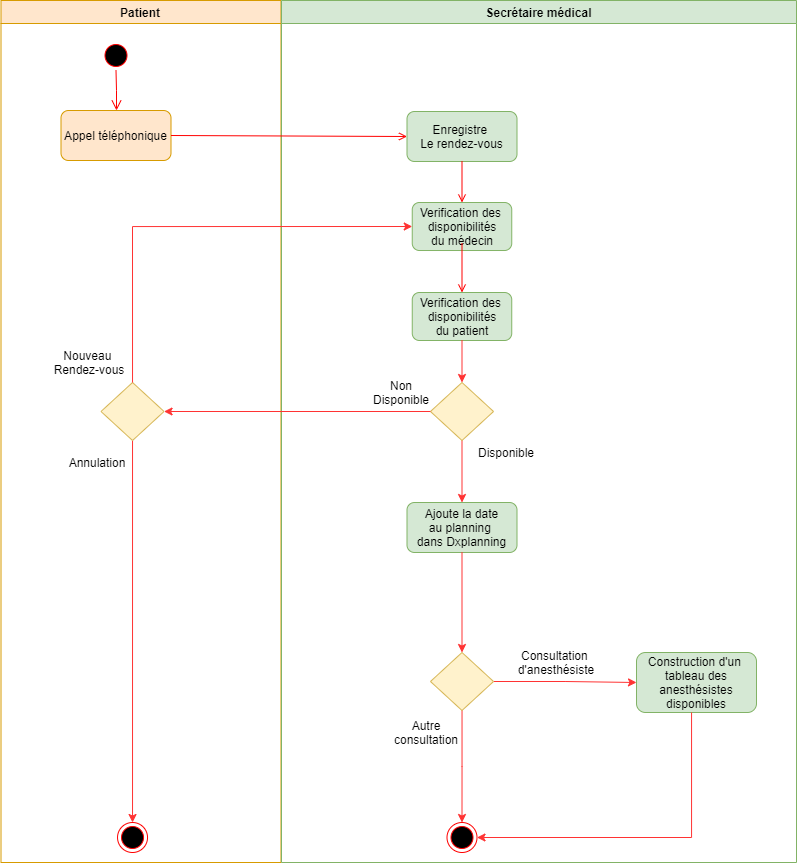

The diagram above was exported from draw.io. Its source (the exported page's mxGraphModel, read from the mxfile embedded in the PNG):
<mxGraphModel dx="920" dy="447" grid="1" gridSize="10" guides="1" tooltips="1" connect="1" arrows="1" fold="1" page="1" pageScale="1" pageWidth="1169" pageHeight="826" background="none" math="0" shadow="0">
  <root>
    <mxCell id="0" />
    <mxCell id="1" parent="0" />
    <mxCell id="2" value="Patient" style="swimlane;whiteSpace=wrap;fillColor=#ffe6cc;strokeColor=#d79b00;" parent="1" vertex="1">
      <mxGeometry x="164.5" y="128" width="280" height="862" as="geometry" />
    </mxCell>
    <mxCell id="5" value="" style="ellipse;shape=startState;fillColor=#000000;strokeColor=#ff0000;" parent="2" vertex="1">
      <mxGeometry x="100" y="40" width="30" height="30" as="geometry" />
    </mxCell>
    <mxCell id="6" value="" style="edgeStyle=elbowEdgeStyle;elbow=horizontal;verticalAlign=bottom;endArrow=open;endSize=8;strokeColor=#FF0000;endFill=1;rounded=0" parent="2" source="5" target="7" edge="1">
      <mxGeometry x="100" y="40" as="geometry">
        <mxPoint x="115" y="110" as="targetPoint" />
      </mxGeometry>
    </mxCell>
    <mxCell id="7" value="Appel téléphonique" style="rounded=1;fillColor=#ffe6cc;strokeColor=#d79b00;" parent="2" vertex="1">
      <mxGeometry x="60" y="110" width="110" height="50" as="geometry" />
    </mxCell>
    <mxCell id="9vLBO1XXXsr3e9QOIPtA-57" value="Nouveau&amp;nbsp;&lt;br&gt;Rendez-vous" style="text;html=1;strokeColor=none;fillColor=none;align=center;verticalAlign=middle;whiteSpace=wrap;rounded=0;" vertex="1" parent="2">
      <mxGeometry x="50" y="352" width="75.5" height="20" as="geometry" />
    </mxCell>
    <mxCell id="9vLBO1XXXsr3e9QOIPtA-53" value="" style="ellipse;html=1;shape=endState;fillColor=#000000;strokeColor=#ff0000;" vertex="1" parent="2">
      <mxGeometry x="116.53" y="822" width="30" height="30" as="geometry" />
    </mxCell>
    <mxCell id="9vLBO1XXXsr3e9QOIPtA-52" style="edgeStyle=orthogonalEdgeStyle;rounded=0;orthogonalLoop=1;jettySize=auto;html=1;exitX=0.5;exitY=1;exitDx=0;exitDy=0;strokeColor=#FF3333;" edge="1" parent="2" source="9vLBO1XXXsr3e9QOIPtA-67" target="9vLBO1XXXsr3e9QOIPtA-53">
      <mxGeometry relative="1" as="geometry">
        <mxPoint x="115" y="472" as="targetPoint" />
        <mxPoint x="115" y="400" as="sourcePoint" />
      </mxGeometry>
    </mxCell>
    <mxCell id="9vLBO1XXXsr3e9QOIPtA-67" value="" style="rhombus;whiteSpace=wrap;html=1;rounded=0;fillColor=#fff2cc;strokeColor=#d6b656;" vertex="1" parent="2">
      <mxGeometry x="100.00000000000003" y="382" width="63.06" height="58" as="geometry" />
    </mxCell>
    <mxCell id="9vLBO1XXXsr3e9QOIPtA-55" value="Annulation" style="text;html=1;strokeColor=none;fillColor=none;align=center;verticalAlign=middle;whiteSpace=wrap;rounded=0;" vertex="1" parent="2">
      <mxGeometry x="76.53" y="452" width="40" height="20" as="geometry" />
    </mxCell>
    <mxCell id="3" value="Secrétaire médical" style="swimlane;whiteSpace=wrap;startSize=23;fillColor=#d5e8d4;strokeColor=#82b366;" parent="1" vertex="1">
      <mxGeometry x="445" y="128" width="515" height="862" as="geometry" />
    </mxCell>
    <mxCell id="15" value="Enregistre &#10;Le rendez-vous" style="rounded=1;fillColor=#d5e8d4;strokeColor=#82b366;" parent="3" vertex="1">
      <mxGeometry x="125.5" y="111" width="110" height="50" as="geometry" />
    </mxCell>
    <mxCell id="26" value="" style="edgeStyle=elbowEdgeStyle;elbow=horizontal;verticalAlign=bottom;endArrow=open;endSize=8;strokeColor=#FF0000;endFill=1;rounded=0" parent="3" target="15" edge="1">
      <mxGeometry x="180" y="91" as="geometry">
        <mxPoint x="280" y="141" as="targetPoint" />
        <mxPoint x="197.5" y="136" as="sourcePoint" />
      </mxGeometry>
    </mxCell>
    <mxCell id="17" value="" style="endArrow=open;strokeColor=#FF0000;endFill=1;rounded=0;entryX=0.5;entryY=0;entryDx=0;entryDy=0;" parent="3" source="15" target="9vLBO1XXXsr3e9QOIPtA-35" edge="1">
      <mxGeometry relative="1" as="geometry">
        <mxPoint x="180.49999999999977" y="253" as="targetPoint" />
      </mxGeometry>
    </mxCell>
    <mxCell id="9vLBO1XXXsr3e9QOIPtA-35" value="Verification des&amp;nbsp;&lt;br&gt;disponibilités&lt;br&gt;du médecin" style="rounded=1;whiteSpace=wrap;html=1;fillColor=#d5e8d4;strokeColor=#82b366;" vertex="1" parent="3">
      <mxGeometry x="130.75" y="202" width="99.5" height="48" as="geometry" />
    </mxCell>
    <mxCell id="9vLBO1XXXsr3e9QOIPtA-45" value="" style="endArrow=open;strokeColor=#FF0000;endFill=1;rounded=0;entryX=0.5;entryY=0;entryDx=0;entryDy=0;" edge="1" parent="3" target="9vLBO1XXXsr3e9QOIPtA-46">
      <mxGeometry relative="1" as="geometry">
        <mxPoint x="180.5" y="243" as="sourcePoint" />
        <mxPoint x="-264.0000000000002" y="197" as="targetPoint" />
      </mxGeometry>
    </mxCell>
    <mxCell id="9vLBO1XXXsr3e9QOIPtA-46" value="Verification des&amp;nbsp;&lt;br&gt;disponibilités&lt;br&gt;du patient" style="rounded=1;whiteSpace=wrap;html=1;fillColor=#d5e8d4;strokeColor=#82b366;" vertex="1" parent="3">
      <mxGeometry x="130.75" y="292" width="99.5" height="48" as="geometry" />
    </mxCell>
    <mxCell id="9vLBO1XXXsr3e9QOIPtA-49" style="edgeStyle=orthogonalEdgeStyle;rounded=0;orthogonalLoop=1;jettySize=auto;html=1;entryX=0.5;entryY=0;entryDx=0;entryDy=0;exitX=0.5;exitY=1;exitDx=0;exitDy=0;strokeColor=#FF3333;" edge="1" parent="3" source="9vLBO1XXXsr3e9QOIPtA-66" target="9vLBO1XXXsr3e9QOIPtA-33">
      <mxGeometry relative="1" as="geometry">
        <mxPoint x="180.5588235294117" y="394.94317109584995" as="sourcePoint" />
      </mxGeometry>
    </mxCell>
    <mxCell id="9vLBO1XXXsr3e9QOIPtA-39" value="Disponible" style="text;html=1;strokeColor=none;fillColor=none;align=center;verticalAlign=middle;whiteSpace=wrap;rounded=0;" vertex="1" parent="3">
      <mxGeometry x="205" y="442" width="40" height="20" as="geometry" />
    </mxCell>
    <mxCell id="9vLBO1XXXsr3e9QOIPtA-33" value="Ajoute la date &#10;au planning &#10;dans Dxplanning" style="rounded=1;fillColor=#d5e8d4;strokeColor=#82b366;" vertex="1" parent="3">
      <mxGeometry x="125.5" y="502" width="110" height="50" as="geometry" />
    </mxCell>
    <mxCell id="9vLBO1XXXsr3e9QOIPtA-64" style="edgeStyle=orthogonalEdgeStyle;rounded=0;orthogonalLoop=1;jettySize=auto;html=1;exitX=0.5;exitY=1;exitDx=0;exitDy=0;strokeColor=#FF3333;entryX=0.5;entryY=0;entryDx=0;entryDy=0;" edge="1" parent="3" source="9vLBO1XXXsr3e9QOIPtA-33" target="9vLBO1XXXsr3e9QOIPtA-84">
      <mxGeometry relative="1" as="geometry">
        <mxPoint x="180.52941176470608" y="513.0270517341096" as="targetPoint" />
      </mxGeometry>
    </mxCell>
    <mxCell id="9vLBO1XXXsr3e9QOIPtA-66" value="" style="rhombus;whiteSpace=wrap;html=1;rounded=0;fillColor=#fff2cc;strokeColor=#d6b656;" vertex="1" parent="3">
      <mxGeometry x="148.97" y="382" width="63.06" height="58" as="geometry" />
    </mxCell>
    <mxCell id="9vLBO1XXXsr3e9QOIPtA-48" style="edgeStyle=orthogonalEdgeStyle;rounded=0;orthogonalLoop=1;jettySize=auto;html=1;exitX=0.5;exitY=1;exitDx=0;exitDy=0;entryX=0.5;entryY=0;entryDx=0;entryDy=0;strokeColor=#FF3333;" edge="1" parent="3" source="9vLBO1XXXsr3e9QOIPtA-46" target="9vLBO1XXXsr3e9QOIPtA-66">
      <mxGeometry relative="1" as="geometry">
        <mxPoint x="180.79411764705878" y="343" as="targetPoint" />
      </mxGeometry>
    </mxCell>
    <mxCell id="9vLBO1XXXsr3e9QOIPtA-74" value="" style="ellipse;html=1;shape=endState;fillColor=#000000;strokeColor=#ff0000;" vertex="1" parent="3">
      <mxGeometry x="165.5" y="822" width="30" height="30" as="geometry" />
    </mxCell>
    <mxCell id="9vLBO1XXXsr3e9QOIPtA-78" value="Autre consultation" style="text;html=1;strokeColor=none;fillColor=none;align=center;verticalAlign=middle;whiteSpace=wrap;rounded=0;" vertex="1" parent="3">
      <mxGeometry x="105" y="722" width="80" height="20" as="geometry" />
    </mxCell>
    <mxCell id="9vLBO1XXXsr3e9QOIPtA-86" value="Construction d'un&amp;nbsp;&lt;br&gt;tableau des anesthésistes disponibles" style="rounded=1;whiteSpace=wrap;html=1;fillColor=#d5e8d4;strokeColor=#82b366;" vertex="1" parent="3">
      <mxGeometry x="355" y="652" width="120" height="60" as="geometry" />
    </mxCell>
    <mxCell id="9vLBO1XXXsr3e9QOIPtA-89" style="edgeStyle=orthogonalEdgeStyle;rounded=0;orthogonalLoop=1;jettySize=auto;html=1;entryX=1;entryY=0.5;entryDx=0;entryDy=0;strokeColor=#FF3333;" edge="1" parent="3" source="9vLBO1XXXsr3e9QOIPtA-86" target="9vLBO1XXXsr3e9QOIPtA-74">
      <mxGeometry relative="1" as="geometry">
        <Array as="points">
          <mxPoint x="410" y="683" />
        </Array>
      </mxGeometry>
    </mxCell>
    <mxCell id="9vLBO1XXXsr3e9QOIPtA-92" style="edgeStyle=orthogonalEdgeStyle;rounded=0;orthogonalLoop=1;jettySize=auto;html=1;strokeColor=#FF3333;" edge="1" parent="3" source="9vLBO1XXXsr3e9QOIPtA-84" target="9vLBO1XXXsr3e9QOIPtA-74">
      <mxGeometry relative="1" as="geometry" />
    </mxCell>
    <mxCell id="9vLBO1XXXsr3e9QOIPtA-93" style="edgeStyle=orthogonalEdgeStyle;rounded=0;orthogonalLoop=1;jettySize=auto;html=1;exitX=1;exitY=0.5;exitDx=0;exitDy=0;entryX=0;entryY=0.5;entryDx=0;entryDy=0;strokeColor=#FF3333;" edge="1" parent="3" source="9vLBO1XXXsr3e9QOIPtA-84" target="9vLBO1XXXsr3e9QOIPtA-86">
      <mxGeometry relative="1" as="geometry" />
    </mxCell>
    <mxCell id="9vLBO1XXXsr3e9QOIPtA-84" value="" style="rhombus;whiteSpace=wrap;html=1;rounded=0;fillColor=#fff2cc;strokeColor=#d6b656;" vertex="1" parent="3">
      <mxGeometry x="148.97000000000003" y="652" width="63.06" height="58" as="geometry" />
    </mxCell>
    <mxCell id="9vLBO1XXXsr3e9QOIPtA-85" value="Consultation&amp;nbsp;&lt;br&gt;d'anesthésiste" style="text;html=1;strokeColor=none;fillColor=none;align=center;verticalAlign=middle;whiteSpace=wrap;rounded=0;" vertex="1" parent="3">
      <mxGeometry x="255" y="652" width="40" height="20" as="geometry" />
    </mxCell>
    <mxCell id="9" value="" style="endArrow=open;strokeColor=#FF0000;endFill=1;rounded=0;exitX=1;exitY=0.5;exitDx=0;exitDy=0;entryX=0;entryY=0.5;entryDx=0;entryDy=0;" parent="1" source="7" target="15" edge="1">
      <mxGeometry relative="1" as="geometry">
        <mxPoint x="279.5" y="348" as="targetPoint" />
      </mxGeometry>
    </mxCell>
    <mxCell id="9vLBO1XXXsr3e9QOIPtA-50" style="edgeStyle=orthogonalEdgeStyle;rounded=0;orthogonalLoop=1;jettySize=auto;html=1;exitX=0;exitY=0.5;exitDx=0;exitDy=0;entryX=1;entryY=0.5;entryDx=0;entryDy=0;strokeColor=#FF3333;" edge="1" parent="1" source="9vLBO1XXXsr3e9QOIPtA-66" target="9vLBO1XXXsr3e9QOIPtA-67">
      <mxGeometry relative="1" as="geometry">
        <mxPoint x="312" y="496" as="targetPoint" />
        <mxPoint x="550.3800000000001" y="496" as="sourcePoint" />
      </mxGeometry>
    </mxCell>
    <mxCell id="9vLBO1XXXsr3e9QOIPtA-54" value="Non Disponible" style="text;html=1;strokeColor=none;fillColor=none;align=center;verticalAlign=middle;whiteSpace=wrap;rounded=0;" vertex="1" parent="1">
      <mxGeometry x="545" y="510" width="40" height="20" as="geometry" />
    </mxCell>
    <mxCell id="9vLBO1XXXsr3e9QOIPtA-69" style="edgeStyle=orthogonalEdgeStyle;rounded=0;orthogonalLoop=1;jettySize=auto;html=1;exitX=0.5;exitY=0;exitDx=0;exitDy=0;entryX=0;entryY=0.5;entryDx=0;entryDy=0;strokeColor=#FF3333;" edge="1" parent="1" source="9vLBO1XXXsr3e9QOIPtA-67" target="9vLBO1XXXsr3e9QOIPtA-35">
      <mxGeometry relative="1" as="geometry" />
    </mxCell>
  </root>
</mxGraphModel>